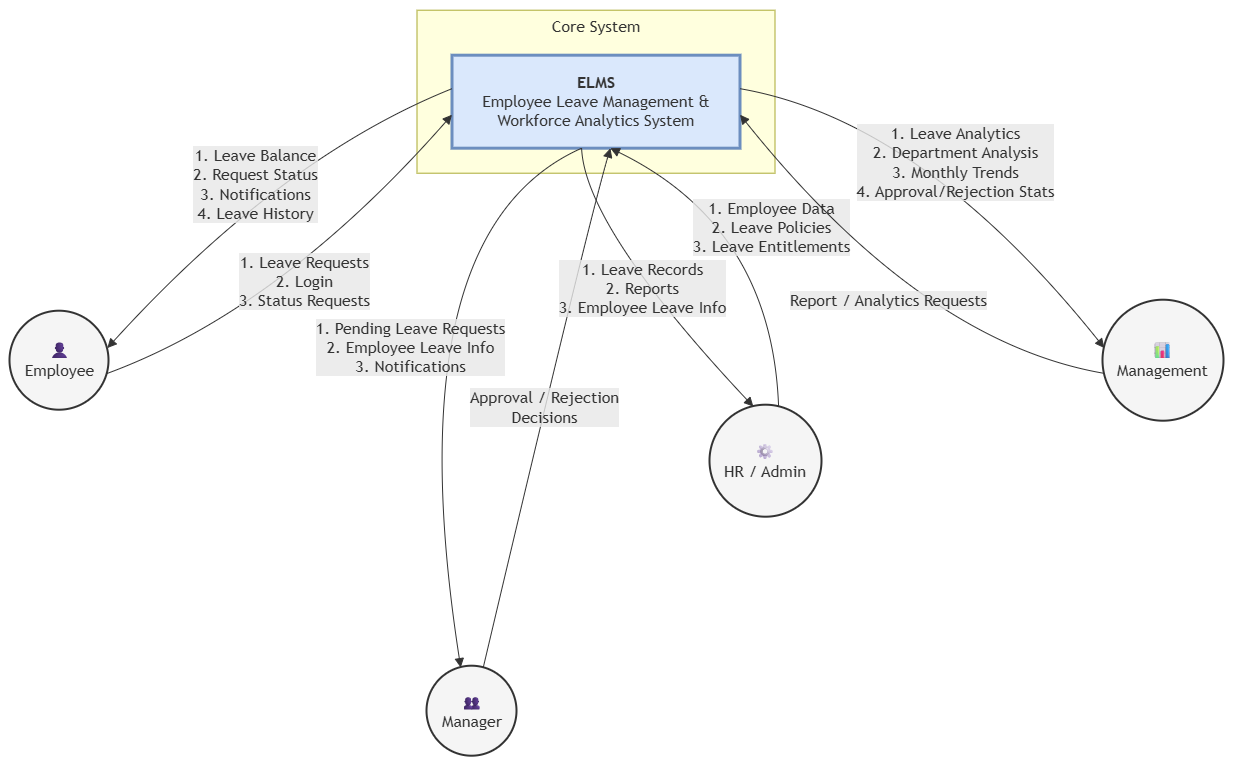

The diagram above was exported from draw.io. Its source (the exported page's mxGraphModel, read from the mxfile embedded in the PNG):
<mxGraphModel dx="2361" dy="1201" grid="1" gridSize="10" guides="1" tooltips="1" connect="1" arrows="1" fold="1" page="1" pageScale="1" pageWidth="850" pageHeight="1100" math="0" shadow="0">
  <root>
    <mxCell id="0" />
    <mxCell id="1" parent="0" />
    <UserObject label="" mermaidData="{&#10;  &quot;data&quot;: &quot;graph TD\n    %% Center System Boundary\n    subgraph Center [Core System]\n        ELMS[&lt;b&gt;ELMS&lt;/b&gt;&lt;br&gt;Employee Leave Management &amp;&lt;br&gt;Workforce Analytics System]\n    end\n    style ELMS fill:#dae8fc,stroke:#6c8ebf,stroke-width:3px,text-align:center\n\n    %% External Actors\n    Emp((👤&lt;br&gt;Employee))\n    Mgr((👥&lt;br&gt;Manager))\n    HR((⚙&lt;br&gt;HR / Admin))\n    Mgmt((📊&lt;br&gt;Management))\n\n    style Emp fill:#f5f5f5,stroke:#333,stroke-width:2px\n    style Mgr fill:#f5f5f5,stroke:#333,stroke-width:2px\n    style HR fill:#f5f5f5,stroke:#333,stroke-width:2px\n    style Mgmt fill:#f5f5f5,stroke:#333,stroke-width:2px\n\n    %% Employee Interactions\n    Emp --&gt;|1. Leave Requests&lt;br&gt;2. Login&lt;br&gt;3. Status Requests| ELMS\n    ELMS --&gt;|1. Leave Balance&lt;br&gt;2. Request Status&lt;br&gt;3. Notifications&lt;br&gt;4. Leave History| Emp\n\n    %% Manager Interactions\n    Mgr --&gt;|Approval / Rejection&lt;br&gt;Decisions| ELMS\n    ELMS --&gt;|1. Pending Leave Requests&lt;br&gt;2. Employee Leave Info&lt;br&gt;3. Notifications| Mgr\n\n    %% HR/Admin Interactions\n    HR --&gt;|1. Employee Data&lt;br&gt;2. Leave Policies&lt;br&gt;3. Leave Entitlements| ELMS\n    ELMS --&gt;|1. Leave Records&lt;br&gt;2. Reports&lt;br&gt;3. Employee Leave Info| HR\n\n    %% Management Interactions\n    Mgmt --&gt;|Report / Analytics Requests| ELMS\n    ELMS --&gt;|1. Leave Analytics&lt;br&gt;2. Department Analysis&lt;br&gt;3. Monthly Trends&lt;br&gt;4. Approval/Rejection Stats| Mgmt\n\n    %% Layout Alignment\n    classDef actor fill:#f5f5f5,stroke:#333,stroke-width:2px;\n    class Emp,Mgr,HR,Mgmt actor;\n&quot;,&#10;  &quot;config&quot;: null&#10;}" id="uAE7DiG1Oj4HhnYgwYwF-1">
      <mxCell connectable="0" parent="1" style="group;transparentBounds=1;editIcon=1;lockedGroup=0;groupPadding=10;" vertex="1">
        <mxGeometry as="geometry" />
      </mxCell>
    </UserObject>
    <UserObject label="Core System" mermaidId="n:Center" mermaidBaseStyle="html=1;whiteSpace=wrap;strokeWidth=1;verticalAlign=top;fillColor=light-dark(#ffffde,#1f2020);strokeColor=light-dark(#aaaa33,#cccccc);fontColor=light-dark(#333333,#cccccc);fontFamily=Trebuchet MS,Verdana,Arial,sans-serif;fontSize=16;" mermaidBaseValue="Core System" id="uAE7DiG1Oj4HhnYgwYwF-2">
      <mxCell parent="uAE7DiG1Oj4HhnYgwYwF-1" style="html=1;whiteSpace=wrap;strokeWidth=1;verticalAlign=top;fillColor=light-dark(#ffffde,#1f2020);strokeColor=light-dark(#aaaa33,#cccccc);fontColor=light-dark(#333333,#cccccc);fontFamily=Trebuchet MS,Verdana,Arial,sans-serif;fontSize=16;" vertex="1">
        <mxGeometry height="163" width="358" x="677" y="180" as="geometry" />
      </mxCell>
    </UserObject>
    <UserObject label="&lt;b&gt;ELMS&lt;/b&gt;&#10;Employee Leave Management &amp;&#10;Workforce Analytics System" mermaidId="n:ELMS" mermaidBaseStyle="html=1;whiteSpace=wrap;strokeWidth=3;fillColor=#dae8fc;strokeColor=#6c8ebf;fontColor=light-dark(#333333,#cccccc);fontFamily=Trebuchet MS,Verdana,Arial,sans-serif;fontSize=16;" mermaidBaseValue="&lt;b&gt;ELMS&lt;/b&gt;&#10;Employee Leave Management &amp;&#10;Workforce Analytics System" id="uAE7DiG1Oj4HhnYgwYwF-3">
      <mxCell parent="uAE7DiG1Oj4HhnYgwYwF-2" style="html=1;whiteSpace=wrap;strokeWidth=3;fillColor=#dae8fc;strokeColor=#6c8ebf;fontColor=light-dark(#333333,#cccccc);fontFamily=Trebuchet MS,Verdana,Arial,sans-serif;fontSize=16;" vertex="1">
        <mxGeometry height="93" width="288" x="35" y="45" as="geometry" />
      </mxCell>
    </UserObject>
    <UserObject label="👤&#10;Employee" mermaidId="n:Emp" mermaidBaseStyle="ellipse;html=1;aspect=fixed;strokeWidth=2;whiteSpace=wrap;fillColor=#f5f5f5;strokeColor=#333;fontColor=light-dark(#333333,#cccccc);fontFamily=Trebuchet MS,Verdana,Arial,sans-serif;fontSize=16;" mermaidBaseValue="👤&#10;Employee" id="uAE7DiG1Oj4HhnYgwYwF-4">
      <mxCell parent="uAE7DiG1Oj4HhnYgwYwF-1" style="ellipse;html=1;aspect=fixed;strokeWidth=2;whiteSpace=wrap;fillColor=#f5f5f5;strokeColor=#333;fontColor=light-dark(#333333,#cccccc);fontFamily=Trebuchet MS,Verdana,Arial,sans-serif;fontSize=16;" vertex="1">
        <mxGeometry height="99" width="99" x="270" y="481" as="geometry" />
      </mxCell>
    </UserObject>
    <UserObject label="👥&#10;Manager" mermaidId="n:Mgr" mermaidBaseStyle="ellipse;html=1;aspect=fixed;strokeWidth=2;whiteSpace=wrap;fillColor=#f5f5f5;strokeColor=#333;fontColor=light-dark(#333333,#cccccc);fontFamily=Trebuchet MS,Verdana,Arial,sans-serif;fontSize=16;" mermaidBaseValue="👥&#10;Manager" id="uAE7DiG1Oj4HhnYgwYwF-5">
      <mxCell parent="uAE7DiG1Oj4HhnYgwYwF-1" style="ellipse;html=1;aspect=fixed;strokeWidth=2;whiteSpace=wrap;fillColor=#f5f5f5;strokeColor=#333;fontColor=light-dark(#333333,#cccccc);fontFamily=Trebuchet MS,Verdana,Arial,sans-serif;fontSize=16;" vertex="1">
        <mxGeometry height="90" width="90" x="687" y="836" as="geometry" />
      </mxCell>
    </UserObject>
    <UserObject label="⚙&#10;HR / Admin" mermaidId="n:HR" mermaidBaseStyle="ellipse;html=1;aspect=fixed;strokeWidth=2;whiteSpace=wrap;fillColor=#f5f5f5;strokeColor=#333;fontColor=light-dark(#333333,#cccccc);fontFamily=Trebuchet MS,Verdana,Arial,sans-serif;fontSize=16;" mermaidBaseValue="⚙&#10;HR / Admin" id="uAE7DiG1Oj4HhnYgwYwF-6">
      <mxCell parent="uAE7DiG1Oj4HhnYgwYwF-1" style="ellipse;html=1;aspect=fixed;strokeWidth=2;whiteSpace=wrap;fillColor=#f5f5f5;strokeColor=#333;fontColor=light-dark(#333333,#cccccc);fontFamily=Trebuchet MS,Verdana,Arial,sans-serif;fontSize=16;" vertex="1">
        <mxGeometry height="112" width="112" x="970" y="575" as="geometry" />
      </mxCell>
    </UserObject>
    <UserObject label="📊&#10;Management" mermaidId="n:Mgmt" mermaidBaseStyle="ellipse;html=1;aspect=fixed;strokeWidth=2;whiteSpace=wrap;fillColor=#f5f5f5;strokeColor=#333;fontColor=light-dark(#333333,#cccccc);fontFamily=Trebuchet MS,Verdana,Arial,sans-serif;fontSize=16;" mermaidBaseValue="📊&#10;Management" id="uAE7DiG1Oj4HhnYgwYwF-7">
      <mxCell parent="uAE7DiG1Oj4HhnYgwYwF-1" style="ellipse;html=1;aspect=fixed;strokeWidth=2;whiteSpace=wrap;fillColor=#f5f5f5;strokeColor=#333;fontColor=light-dark(#333333,#cccccc);fontFamily=Trebuchet MS,Verdana,Arial,sans-serif;fontSize=16;" vertex="1">
        <mxGeometry height="121" width="121" x="1363" y="470" as="geometry" />
      </mxCell>
    </UserObject>
    <UserObject label="1. Leave Requests&#10;2. Login&#10;3. Status Requests" mermaidId="e:Emp-&gt;ELMS#0" mermaidBaseStyle="curved=1;startArrow=none;endArrow=block;endSize=7;strokeColor=light-dark(#333333,#cccccc);html=1;fontSize=16;labelBackgroundColor=light-dark(#E8E8E88D,#2a2a2a8D);fontFamily=Trebuchet MS,Verdana,Arial,sans-serif;fontColor=light-dark(#333333,#cccccc);exitX=1;exitY=0.6313131313131313;entryX=0;entryY=0.6397849462365591;curved=1;exitX=1;exitY=0.63;entryX=0;entryY=0.64;" mermaidBaseValue="1. Leave Requests&#10;2. Login&#10;3. Status Requests" id="uAE7DiG1Oj4HhnYgwYwF-8">
      <mxCell edge="1" parent="uAE7DiG1Oj4HhnYgwYwF-1" source="uAE7DiG1Oj4HhnYgwYwF-4" style="curved=1;startArrow=none;endArrow=block;endSize=7;strokeColor=light-dark(#333333,#cccccc);html=1;fontSize=16;labelBackgroundColor=light-dark(#E8E8E88D,#2a2a2a8D);fontFamily=Trebuchet MS,Verdana,Arial,sans-serif;fontColor=light-dark(#333333,#cccccc);exitX=1;exitY=0.63;entryX=0;entryY=0.64;rounded=0;" target="uAE7DiG1Oj4HhnYgwYwF-3">
        <mxGeometry relative="1" as="geometry">
          <mxPoint as="offset" />
          <Array as="points">
            <mxPoint x="541" y="479" />
          </Array>
        </mxGeometry>
      </mxCell>
    </UserObject>
    <UserObject label="1. Leave Balance&#10;2. Request Status&#10;3. Notifications&#10;4. Leave History" mermaidId="e:ELMS-&gt;Emp#0" mermaidBaseStyle="curved=1;startArrow=none;endArrow=block;endSize=7;strokeColor=light-dark(#333333,#cccccc);html=1;fontSize=16;labelBackgroundColor=light-dark(#E8E8E88D,#2a2a2a8D);fontFamily=Trebuchet MS,Verdana,Arial,sans-serif;fontColor=light-dark(#333333,#cccccc);exitX=0;exitY=0.3602150537634409;entryX=1;entryY=0.3686868686868687;curved=1;exitX=0;exitY=0.36;entryX=1;entryY=0.37;" mermaidBaseValue="1. Leave Balance&#10;2. Request Status&#10;3. Notifications&#10;4. Leave History" id="uAE7DiG1Oj4HhnYgwYwF-9">
      <mxCell edge="1" parent="uAE7DiG1Oj4HhnYgwYwF-1" source="uAE7DiG1Oj4HhnYgwYwF-3" style="curved=1;startArrow=none;endArrow=block;endSize=7;strokeColor=light-dark(#333333,#cccccc);html=1;fontSize=16;labelBackgroundColor=light-dark(#E8E8E88D,#2a2a2a8D);fontFamily=Trebuchet MS,Verdana,Arial,sans-serif;fontColor=light-dark(#333333,#cccccc);exitX=0;exitY=0.36;entryX=1;entryY=0.37;rounded=0;" target="uAE7DiG1Oj4HhnYgwYwF-4">
        <mxGeometry relative="1" as="geometry">
          <mxPoint as="offset" />
          <Array as="points">
            <mxPoint x="541" y="327" />
          </Array>
        </mxGeometry>
      </mxCell>
    </UserObject>
    <UserObject label="Approval / Rejection&#10;Decisions" mermaidId="e:Mgr-&gt;ELMS#0" mermaidBaseStyle="curved=1;startArrow=none;endArrow=block;endSize=7;strokeColor=light-dark(#333333,#cccccc);html=1;fontSize=16;labelBackgroundColor=light-dark(#E8E8E88D,#2a2a2a8D);fontFamily=Trebuchet MS,Verdana,Arial,sans-serif;fontColor=light-dark(#333333,#cccccc);exitX=0.6444444444444444;exitY=0;entryX=0.5451388888888888;entryY=1;curved=1;exitX=0.64;exitY=0;entryX=0.55;entryY=1;" mermaidBaseValue="Approval / Rejection&#10;Decisions" id="uAE7DiG1Oj4HhnYgwYwF-10">
      <mxCell edge="1" parent="uAE7DiG1Oj4HhnYgwYwF-1" source="uAE7DiG1Oj4HhnYgwYwF-5" style="curved=1;startArrow=none;endArrow=block;endSize=7;strokeColor=light-dark(#333333,#cccccc);html=1;fontSize=16;labelBackgroundColor=light-dark(#E8E8E88D,#2a2a2a8D);fontFamily=Trebuchet MS,Verdana,Arial,sans-serif;fontColor=light-dark(#333333,#cccccc);exitX=0.64;exitY=0;entryX=0.55;entryY=1;rounded=0;" target="uAE7DiG1Oj4HhnYgwYwF-3">
        <mxGeometry relative="1" as="geometry">
          <mxPoint as="offset" />
          <Array as="points">
            <mxPoint x="846" y="402" />
          </Array>
        </mxGeometry>
      </mxCell>
    </UserObject>
    <UserObject label="1. Pending Leave Requests&#10;2. Employee Leave Info&#10;3. Notifications" mermaidId="e:ELMS-&gt;Mgr#0" mermaidBaseStyle="curved=1;startArrow=none;endArrow=block;endSize=7;strokeColor=light-dark(#333333,#cccccc);html=1;fontSize=16;labelBackgroundColor=light-dark(#E8E8E88D,#2a2a2a8D);fontFamily=Trebuchet MS,Verdana,Arial,sans-serif;fontColor=light-dark(#333333,#cccccc);exitX=0.4548611111111111;exitY=1;entryX=0.35555555555555557;entryY=0;curved=1;exitX=0.45;exitY=1;entryX=0.36;entryY=0;" mermaidBaseValue="1. Pending Leave Requests&#10;2. Employee Leave Info&#10;3. Notifications" id="uAE7DiG1Oj4HhnYgwYwF-11">
      <mxCell edge="1" parent="uAE7DiG1Oj4HhnYgwYwF-1" source="uAE7DiG1Oj4HhnYgwYwF-3" style="curved=1;startArrow=none;endArrow=block;endSize=7;strokeColor=light-dark(#333333,#cccccc);html=1;fontSize=16;labelBackgroundColor=light-dark(#E8E8E88D,#2a2a2a8D);fontFamily=Trebuchet MS,Verdana,Arial,sans-serif;fontColor=light-dark(#333333,#cccccc);exitX=0.45;exitY=1;entryX=0.36;entryY=0;rounded=0;" target="uAE7DiG1Oj4HhnYgwYwF-5">
        <mxGeometry relative="1" as="geometry">
          <mxPoint as="offset" />
          <Array as="points">
            <mxPoint x="653" y="402" />
          </Array>
        </mxGeometry>
      </mxCell>
    </UserObject>
    <UserObject label="1. Employee Data&#10;2. Leave Policies&#10;3. Leave Entitlements" mermaidId="e:HR-&gt;ELMS#0" mermaidBaseStyle="curved=1;startArrow=none;endArrow=block;endSize=7;strokeColor=light-dark(#333333,#cccccc);html=1;fontSize=16;labelBackgroundColor=light-dark(#E8E8E88D,#2a2a2a8D);fontFamily=Trebuchet MS,Verdana,Arial,sans-serif;fontColor=light-dark(#333333,#cccccc);exitX=0.6160714285714286;exitY=0;entryX=0.5451388888888888;entryY=1;curved=1;exitX=0.62;exitY=0;entryX=0.55;entryY=1;" mermaidBaseValue="1. Employee Data&#10;2. Leave Policies&#10;3. Leave Entitlements" id="uAE7DiG1Oj4HhnYgwYwF-12">
      <mxCell edge="1" parent="uAE7DiG1Oj4HhnYgwYwF-1" source="uAE7DiG1Oj4HhnYgwYwF-6" style="curved=1;startArrow=none;endArrow=block;endSize=7;strokeColor=light-dark(#333333,#cccccc);html=1;fontSize=16;labelBackgroundColor=light-dark(#E8E8E88D,#2a2a2a8D);fontFamily=Trebuchet MS,Verdana,Arial,sans-serif;fontColor=light-dark(#333333,#cccccc);exitX=0.62;exitY=0;entryX=0.55;entryY=1;rounded=0;" target="uAE7DiG1Oj4HhnYgwYwF-3">
        <mxGeometry relative="1" as="geometry">
          <mxPoint as="offset" />
          <Array as="points">
            <mxPoint x="1032" y="397" />
          </Array>
        </mxGeometry>
      </mxCell>
    </UserObject>
    <UserObject label="1. Leave Records&#10;2. Reports&#10;3. Employee Leave Info" mermaidId="e:ELMS-&gt;HR#0" mermaidBaseStyle="curved=1;startArrow=none;endArrow=block;endSize=7;strokeColor=light-dark(#333333,#cccccc);html=1;fontSize=16;labelBackgroundColor=light-dark(#E8E8E88D,#2a2a2a8D);fontFamily=Trebuchet MS,Verdana,Arial,sans-serif;fontColor=light-dark(#333333,#cccccc);exitX=0.4548611111111111;exitY=1;entryX=0.3839285714285714;entryY=0;curved=1;exitX=0.45;exitY=1;entryX=0.38;entryY=0;" mermaidBaseValue="1. Leave Records&#10;2. Reports&#10;3. Employee Leave Info" id="uAE7DiG1Oj4HhnYgwYwF-13">
      <mxCell edge="1" parent="uAE7DiG1Oj4HhnYgwYwF-1" source="uAE7DiG1Oj4HhnYgwYwF-3" style="curved=1;startArrow=none;endArrow=block;endSize=7;strokeColor=light-dark(#333333,#cccccc);html=1;fontSize=16;labelBackgroundColor=light-dark(#E8E8E88D,#2a2a2a8D);fontFamily=Trebuchet MS,Verdana,Arial,sans-serif;fontColor=light-dark(#333333,#cccccc);exitX=0.45;exitY=1;entryX=0.38;entryY=0;rounded=0;" target="uAE7DiG1Oj4HhnYgwYwF-6">
        <mxGeometry relative="1" as="geometry">
          <mxPoint as="offset" />
          <Array as="points">
            <mxPoint x="845" y="397" />
          </Array>
        </mxGeometry>
      </mxCell>
    </UserObject>
    <UserObject label="Report / Analytics Requests" mermaidId="e:Mgmt-&gt;ELMS#0" mermaidBaseStyle="curved=1;startArrow=none;endArrow=block;endSize=7;strokeColor=light-dark(#333333,#cccccc);html=1;fontSize=16;labelBackgroundColor=light-dark(#E8E8E88D,#2a2a2a8D);fontFamily=Trebuchet MS,Verdana,Arial,sans-serif;fontColor=light-dark(#333333,#cccccc);exitX=0;exitY=0.6074380165289256;entryX=1;entryY=0.6397849462365591;curved=1;exitX=0;exitY=0.61;entryX=1;entryY=0.64;" mermaidBaseValue="Report / Analytics Requests" id="uAE7DiG1Oj4HhnYgwYwF-14">
      <mxCell edge="1" parent="uAE7DiG1Oj4HhnYgwYwF-1" source="uAE7DiG1Oj4HhnYgwYwF-7" style="curved=1;startArrow=none;endArrow=block;endSize=7;strokeColor=light-dark(#333333,#cccccc);html=1;fontSize=16;labelBackgroundColor=light-dark(#E8E8E88D,#2a2a2a8D);fontFamily=Trebuchet MS,Verdana,Arial,sans-serif;fontColor=light-dark(#333333,#cccccc);exitX=0;exitY=0.61;entryX=1;entryY=0.64;rounded=0;" target="uAE7DiG1Oj4HhnYgwYwF-3">
        <mxGeometry relative="1" as="geometry">
          <mxPoint as="offset" />
          <Array as="points">
            <mxPoint x="1182" y="512" />
          </Array>
        </mxGeometry>
      </mxCell>
    </UserObject>
    <UserObject label="1. Leave Analytics&#10;2. Department Analysis&#10;3. Monthly Trends&#10;4. Approval/Rejection Stats" mermaidId="e:ELMS-&gt;Mgmt#0" mermaidBaseStyle="curved=1;startArrow=none;endArrow=block;endSize=7;strokeColor=light-dark(#333333,#cccccc);html=1;fontSize=16;labelBackgroundColor=light-dark(#E8E8E88D,#2a2a2a8D);fontFamily=Trebuchet MS,Verdana,Arial,sans-serif;fontColor=light-dark(#333333,#cccccc);exitX=1;exitY=0.3602150537634409;entryX=0;entryY=0.3925619834710744;curved=1;exitX=1;exitY=0.36;entryX=0;entryY=0.39;" mermaidBaseValue="1. Leave Analytics&#10;2. Department Analysis&#10;3. Monthly Trends&#10;4. Approval/Rejection Stats" id="uAE7DiG1Oj4HhnYgwYwF-15">
      <mxCell edge="1" parent="uAE7DiG1Oj4HhnYgwYwF-1" source="uAE7DiG1Oj4HhnYgwYwF-3" style="curved=1;startArrow=none;endArrow=block;endSize=7;strokeColor=light-dark(#333333,#cccccc);html=1;fontSize=16;labelBackgroundColor=light-dark(#E8E8E88D,#2a2a2a8D);fontFamily=Trebuchet MS,Verdana,Arial,sans-serif;fontColor=light-dark(#333333,#cccccc);exitX=1;exitY=0.36;entryX=0;entryY=0.39;rounded=0;" target="uAE7DiG1Oj4HhnYgwYwF-7">
        <mxGeometry relative="1" as="geometry">
          <mxPoint as="offset" />
          <Array as="points">
            <mxPoint x="1182" y="290" />
          </Array>
        </mxGeometry>
      </mxCell>
    </UserObject>
  </root>
</mxGraphModel>